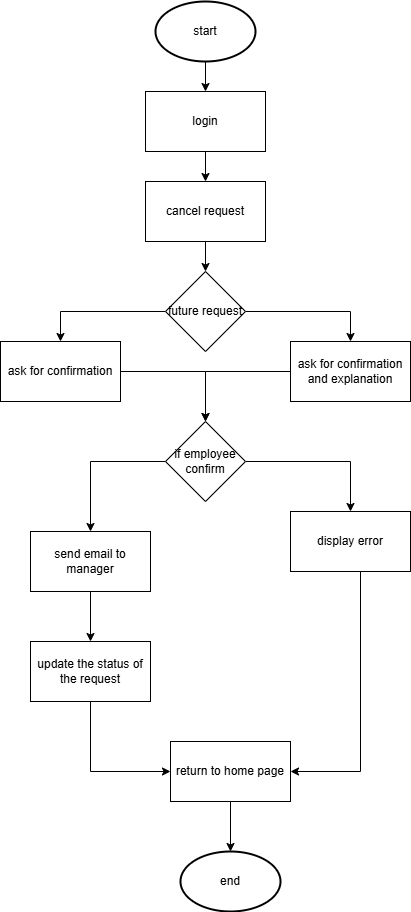

The diagram above was exported from draw.io. Its source (the exported page's mxGraphModel, read from the mxfile embedded in the PNG):
<mxGraphModel dx="909" dy="476" grid="1" gridSize="10" guides="1" tooltips="1" connect="1" arrows="1" fold="1" page="1" pageScale="1" pageWidth="850" pageHeight="1100" background="light-dark(#FFFFFF,#FFFFFF)" math="0" shadow="0">
  <root>
    <mxCell id="0" />
    <mxCell id="1" parent="0" />
    <mxCell id="DF1cX8pZ7lGGHN9wi8Rf-44" style="edgeStyle=orthogonalEdgeStyle;rounded=0;orthogonalLoop=1;jettySize=auto;html=1;" edge="1" parent="1" source="DF1cX8pZ7lGGHN9wi8Rf-22" target="DF1cX8pZ7lGGHN9wi8Rf-23">
      <mxGeometry relative="1" as="geometry" />
    </mxCell>
    <mxCell id="DF1cX8pZ7lGGHN9wi8Rf-22" value="start" style="strokeWidth=2;html=1;shape=mxgraph.flowchart.start_1;whiteSpace=wrap;" vertex="1" parent="1">
      <mxGeometry x="375" y="90" width="100" height="60" as="geometry" />
    </mxCell>
    <mxCell id="DF1cX8pZ7lGGHN9wi8Rf-50" style="edgeStyle=orthogonalEdgeStyle;rounded=0;orthogonalLoop=1;jettySize=auto;html=1;" edge="1" parent="1" source="DF1cX8pZ7lGGHN9wi8Rf-23" target="DF1cX8pZ7lGGHN9wi8Rf-24">
      <mxGeometry relative="1" as="geometry" />
    </mxCell>
    <mxCell id="DF1cX8pZ7lGGHN9wi8Rf-23" value="login" style="whiteSpace=wrap;html=1;" vertex="1" parent="1">
      <mxGeometry x="365" y="180" width="120" height="60" as="geometry" />
    </mxCell>
    <mxCell id="DF1cX8pZ7lGGHN9wi8Rf-51" style="edgeStyle=orthogonalEdgeStyle;rounded=0;orthogonalLoop=1;jettySize=auto;html=1;" edge="1" parent="1" source="DF1cX8pZ7lGGHN9wi8Rf-24" target="DF1cX8pZ7lGGHN9wi8Rf-25">
      <mxGeometry relative="1" as="geometry" />
    </mxCell>
    <mxCell id="DF1cX8pZ7lGGHN9wi8Rf-24" value="cancel request" style="whiteSpace=wrap;html=1;" vertex="1" parent="1">
      <mxGeometry x="365" y="270" width="120" height="60" as="geometry" />
    </mxCell>
    <mxCell id="DF1cX8pZ7lGGHN9wi8Rf-36" style="edgeStyle=orthogonalEdgeStyle;rounded=0;orthogonalLoop=1;jettySize=auto;html=1;entryX=0.5;entryY=0;entryDx=0;entryDy=0;" edge="1" parent="1" source="DF1cX8pZ7lGGHN9wi8Rf-25" target="DF1cX8pZ7lGGHN9wi8Rf-26">
      <mxGeometry relative="1" as="geometry" />
    </mxCell>
    <mxCell id="DF1cX8pZ7lGGHN9wi8Rf-37" style="edgeStyle=orthogonalEdgeStyle;rounded=0;orthogonalLoop=1;jettySize=auto;html=1;entryX=0.5;entryY=0;entryDx=0;entryDy=0;" edge="1" parent="1" source="DF1cX8pZ7lGGHN9wi8Rf-25" target="DF1cX8pZ7lGGHN9wi8Rf-27">
      <mxGeometry relative="1" as="geometry" />
    </mxCell>
    <mxCell id="DF1cX8pZ7lGGHN9wi8Rf-25" value="future request" style="rhombus;whiteSpace=wrap;html=1;" vertex="1" parent="1">
      <mxGeometry x="385" y="360" width="80" height="80" as="geometry" />
    </mxCell>
    <mxCell id="DF1cX8pZ7lGGHN9wi8Rf-45" style="edgeStyle=orthogonalEdgeStyle;rounded=0;orthogonalLoop=1;jettySize=auto;html=1;entryX=0.5;entryY=0;entryDx=0;entryDy=0;" edge="1" parent="1" source="DF1cX8pZ7lGGHN9wi8Rf-26" target="DF1cX8pZ7lGGHN9wi8Rf-28">
      <mxGeometry relative="1" as="geometry" />
    </mxCell>
    <mxCell id="DF1cX8pZ7lGGHN9wi8Rf-26" value="ask for confirmation" style="whiteSpace=wrap;html=1;" vertex="1" parent="1">
      <mxGeometry x="220" y="430" width="120" height="60" as="geometry" />
    </mxCell>
    <mxCell id="DF1cX8pZ7lGGHN9wi8Rf-46" style="edgeStyle=orthogonalEdgeStyle;rounded=0;orthogonalLoop=1;jettySize=auto;html=1;entryX=0.5;entryY=0;entryDx=0;entryDy=0;" edge="1" parent="1" source="DF1cX8pZ7lGGHN9wi8Rf-27" target="DF1cX8pZ7lGGHN9wi8Rf-28">
      <mxGeometry relative="1" as="geometry" />
    </mxCell>
    <mxCell id="DF1cX8pZ7lGGHN9wi8Rf-27" value="ask for confirmation and explanation" style="whiteSpace=wrap;html=1;" vertex="1" parent="1">
      <mxGeometry x="510" y="430" width="120" height="60" as="geometry" />
    </mxCell>
    <mxCell id="DF1cX8pZ7lGGHN9wi8Rf-33" style="edgeStyle=orthogonalEdgeStyle;rounded=0;orthogonalLoop=1;jettySize=auto;html=1;" edge="1" parent="1" source="DF1cX8pZ7lGGHN9wi8Rf-28" target="DF1cX8pZ7lGGHN9wi8Rf-29">
      <mxGeometry relative="1" as="geometry" />
    </mxCell>
    <mxCell id="DF1cX8pZ7lGGHN9wi8Rf-43" style="edgeStyle=orthogonalEdgeStyle;rounded=0;orthogonalLoop=1;jettySize=auto;html=1;exitX=1;exitY=0.5;exitDx=0;exitDy=0;entryX=0.5;entryY=0;entryDx=0;entryDy=0;" edge="1" parent="1" source="DF1cX8pZ7lGGHN9wi8Rf-28" target="DF1cX8pZ7lGGHN9wi8Rf-41">
      <mxGeometry relative="1" as="geometry" />
    </mxCell>
    <mxCell id="DF1cX8pZ7lGGHN9wi8Rf-28" value="if employee confirm" style="rhombus;whiteSpace=wrap;html=1;" vertex="1" parent="1">
      <mxGeometry x="385" y="510" width="80" height="80" as="geometry" />
    </mxCell>
    <mxCell id="DF1cX8pZ7lGGHN9wi8Rf-34" style="edgeStyle=orthogonalEdgeStyle;rounded=0;orthogonalLoop=1;jettySize=auto;html=1;entryX=0.5;entryY=0;entryDx=0;entryDy=0;" edge="1" parent="1" source="DF1cX8pZ7lGGHN9wi8Rf-29" target="DF1cX8pZ7lGGHN9wi8Rf-30">
      <mxGeometry relative="1" as="geometry" />
    </mxCell>
    <mxCell id="DF1cX8pZ7lGGHN9wi8Rf-29" value="send email to manager" style="whiteSpace=wrap;html=1;" vertex="1" parent="1">
      <mxGeometry x="250" y="620" width="120" height="60" as="geometry" />
    </mxCell>
    <mxCell id="DF1cX8pZ7lGGHN9wi8Rf-35" style="edgeStyle=orthogonalEdgeStyle;rounded=0;orthogonalLoop=1;jettySize=auto;html=1;entryX=0;entryY=0.5;entryDx=0;entryDy=0;" edge="1" parent="1" source="DF1cX8pZ7lGGHN9wi8Rf-30" target="DF1cX8pZ7lGGHN9wi8Rf-31">
      <mxGeometry relative="1" as="geometry">
        <Array as="points">
          <mxPoint x="310" y="860" />
        </Array>
      </mxGeometry>
    </mxCell>
    <mxCell id="DF1cX8pZ7lGGHN9wi8Rf-30" value="update the status of the request" style="whiteSpace=wrap;html=1;" vertex="1" parent="1">
      <mxGeometry x="250" y="730" width="120" height="60" as="geometry" />
    </mxCell>
    <mxCell id="DF1cX8pZ7lGGHN9wi8Rf-31" value="return to home page" style="whiteSpace=wrap;html=1;" vertex="1" parent="1">
      <mxGeometry x="390" y="830" width="120" height="60" as="geometry" />
    </mxCell>
    <mxCell id="DF1cX8pZ7lGGHN9wi8Rf-40" value="end" style="strokeWidth=2;html=1;shape=mxgraph.flowchart.start_1;whiteSpace=wrap;" vertex="1" parent="1">
      <mxGeometry x="400" y="940" width="100" height="60" as="geometry" />
    </mxCell>
    <mxCell id="DF1cX8pZ7lGGHN9wi8Rf-42" style="edgeStyle=orthogonalEdgeStyle;rounded=0;orthogonalLoop=1;jettySize=auto;html=1;entryX=1;entryY=0.5;entryDx=0;entryDy=0;" edge="1" parent="1" source="DF1cX8pZ7lGGHN9wi8Rf-41" target="DF1cX8pZ7lGGHN9wi8Rf-31">
      <mxGeometry relative="1" as="geometry">
        <Array as="points">
          <mxPoint x="580" y="860" />
        </Array>
      </mxGeometry>
    </mxCell>
    <mxCell id="DF1cX8pZ7lGGHN9wi8Rf-41" value="display error" style="whiteSpace=wrap;html=1;" vertex="1" parent="1">
      <mxGeometry x="510" y="600" width="120" height="60" as="geometry" />
    </mxCell>
    <mxCell id="DF1cX8pZ7lGGHN9wi8Rf-49" style="edgeStyle=orthogonalEdgeStyle;rounded=0;orthogonalLoop=1;jettySize=auto;html=1;entryX=0.5;entryY=0;entryDx=0;entryDy=0;entryPerimeter=0;" edge="1" parent="1" source="DF1cX8pZ7lGGHN9wi8Rf-31" target="DF1cX8pZ7lGGHN9wi8Rf-40">
      <mxGeometry relative="1" as="geometry" />
    </mxCell>
  </root>
</mxGraphModel>